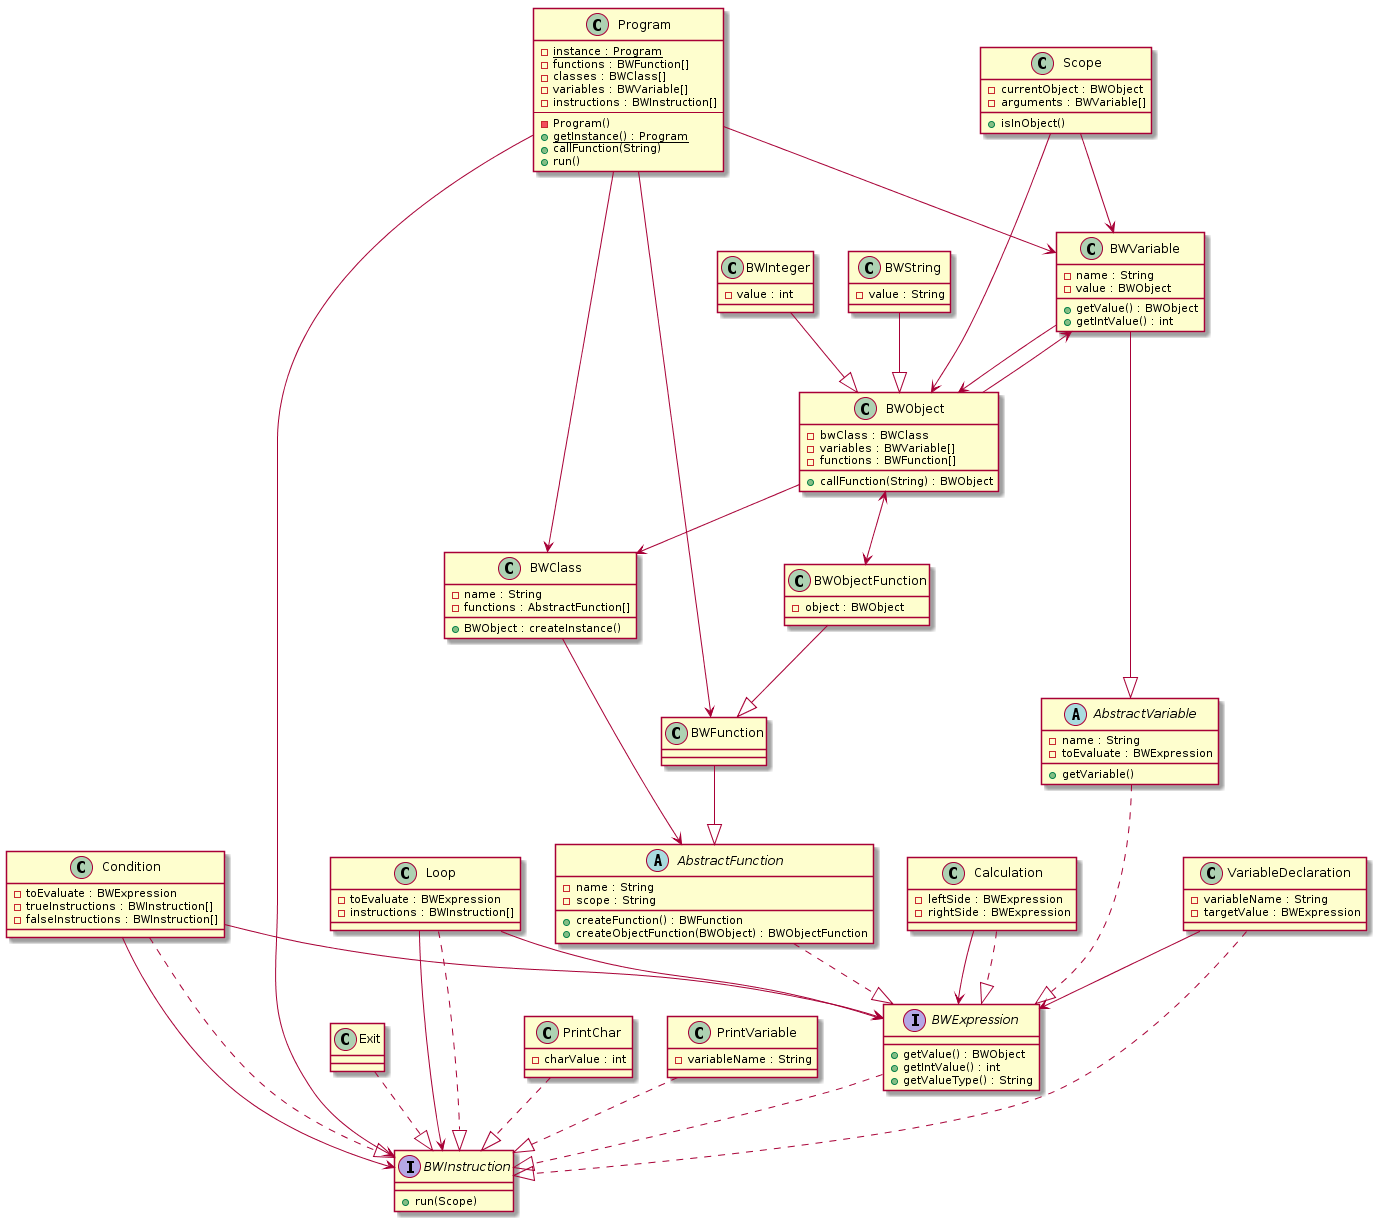

The diagram above was rendered by PlantUML. Its source (embedded in the PNG):
@startuml

abstract class AbstractFunction {
    - name : String
    - scope : String
    + createFunction() : BWFunction
    + createObjectFunction(BWObject) : BWObjectFunction
}
abstract class AbstractVariable {
    - name : String
    - toEvaluate : BWExpression
    + getVariable()
}
class BWClass {
    - name : String
    - functions : AbstractFunction[]
    + BWObject : createInstance()
}
interface BWExpression {
    + getValue() : BWObject
    + getIntValue() : int
    + getValueType() : String
}
interface BWInstruction {
    + run(Scope)
}
class BWFunction {
}
class BWInteger {
    - value : int
}
class BWObject {
    - bwClass : BWClass
    - variables : BWVariable[]
    - functions : BWFunction[]
    + callFunction(String) : BWObject
}
class BWObjectFunction {
    - object : BWObject
}
class BWString {
    - value : String
}
class BWVariable {
    - name : String
    - value : BWObject
    + getValue() : BWObject
    + getIntValue() : int
}
class Calculation {
    - leftSide : BWExpression
    - rightSide : BWExpression
}
class Condition {
    - toEvaluate : BWExpression
    - trueInstructions : BWInstruction[]
    - falseInstructions : BWInstruction[]
}
class Exit {
}
class Loop {
    - toEvaluate : BWExpression
    - instructions : BWInstruction[]
}
class PrintChar {
    - charValue : int
}
class PrintVariable {
    - variableName : String
}
class Program {
    - {static} instance : Program
    - functions : BWFunction[]
    - classes : BWClass[]
    - variables : BWVariable[]
    - instructions : BWInstruction[]
    --
    - Program()
    + {static} getInstance() : Program
    + callFunction(String)
    + run()
}
class Scope {
    - currentObject : BWObject
    - arguments : BWVariable[]
    + isInObject()
}
class VariableDeclaration {
    - variableName : String
    - targetValue : BWExpression
}

Program --> BWFunction
Program --> BWClass
Program --> BWVariable
Program --> BWInstruction

Scope --> BWObject
Scope --> BWVariable

BWClass --> AbstractFunction

BWObject --> BWClass
BWObject <--> BWObjectFunction
BWObject --> BWVariable

BWVariable --> BWObject

VariableDeclaration --> BWExpression

Calculation --> BWExpression

Condition --> BWExpression
Condition --> BWInstruction

Loop --> BWExpression
Loop --> BWInstruction

BWExpression ..|> BWInstruction
AbstractFunction ..|> BWExpression
BWFunction --|> AbstractFunction
BWObjectFunction --|> BWFunction
AbstractVariable ..|> BWExpression
BWVariable --|> AbstractVariable
BWInteger --|> BWObject
BWString --|> BWObject

Calculation ..|> BWExpression

VariableDeclaration ..|> BWInstruction
PrintVariable ..|> BWInstruction
PrintChar ..|> BWInstruction
Exit ..|> BWInstruction
Condition ..|> BWInstruction
Loop ..|> BWInstruction

@enduml